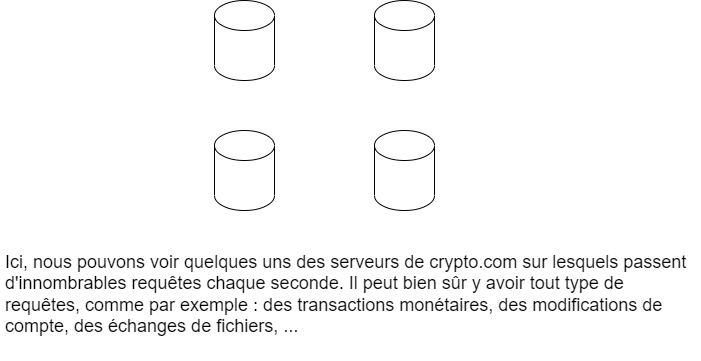

The diagram above was exported from draw.io. Its source (the exported page's mxGraphModel, read from the mxfile embedded in the PNG):
<mxGraphModel dx="1038" dy="521" grid="1" gridSize="10" guides="1" tooltips="1" connect="1" arrows="1" fold="1" page="1" pageScale="1" pageWidth="827" pageHeight="1169" math="0" shadow="0">
  <root>
    <mxCell id="0" />
    <mxCell id="1" parent="0" />
    <mxCell id="eymzu2Em6PtB8Zd74p0L-2" value="" style="shape=cylinder3;whiteSpace=wrap;html=1;boundedLbl=1;backgroundOutline=1;size=15;" parent="1" vertex="1">
      <mxGeometry x="274" y="140" width="60" height="80" as="geometry" />
    </mxCell>
    <mxCell id="eymzu2Em6PtB8Zd74p0L-3" value="" style="shape=cylinder3;whiteSpace=wrap;html=1;boundedLbl=1;backgroundOutline=1;size=15;" parent="1" vertex="1">
      <mxGeometry x="274" y="270" width="60" height="80" as="geometry" />
    </mxCell>
    <mxCell id="eymzu2Em6PtB8Zd74p0L-4" value="" style="shape=cylinder3;whiteSpace=wrap;html=1;boundedLbl=1;backgroundOutline=1;size=15;" parent="1" vertex="1">
      <mxGeometry x="434" y="140" width="60" height="80" as="geometry" />
    </mxCell>
    <mxCell id="eymzu2Em6PtB8Zd74p0L-6" value="" style="shape=cylinder3;whiteSpace=wrap;html=1;boundedLbl=1;backgroundOutline=1;size=15;" parent="1" vertex="1">
      <mxGeometry x="434" y="270" width="60" height="80" as="geometry" />
    </mxCell>
    <mxCell id="eymzu2Em6PtB8Zd74p0L-14" value="&lt;br&gt;Ici, nous pouvons voir quelques uns des serveurs de crypto.com sur lesquels passent d'innombrables requêtes chaque seconde. Il peut bien sûr y avoir tout type de requêtes, comme par exemple : des transactions monétaires, des modifications de compte, des échanges de fichiers, ..." style="text;html=1;strokeColor=none;fillColor=none;spacing=5;spacingTop=-20;whiteSpace=wrap;overflow=hidden;rounded=0;fontSize=18;" parent="1" vertex="1">
      <mxGeometry x="60" y="380" width="700" height="120" as="geometry" />
    </mxCell>
  </root>
</mxGraphModel>